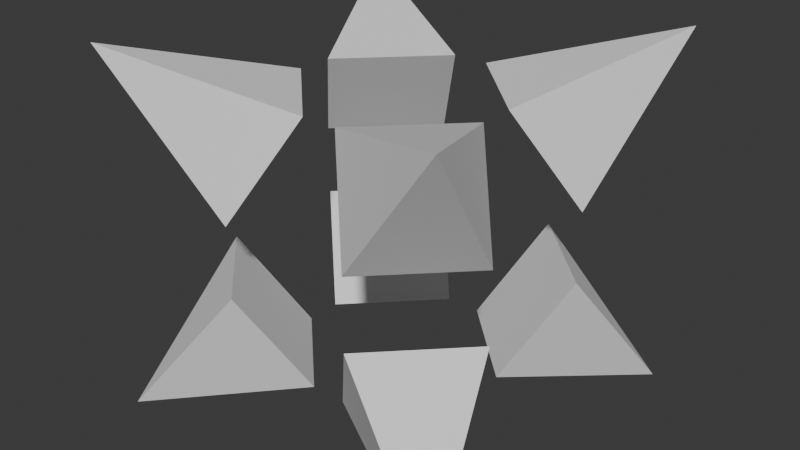 # Source: blend.blend  (saved by Blender 4.2.66; exported with 4.5.12 LTS)
import bpy
from mathutils import Matrix  # noqa: F401  (used for matrix-valued properties, if any)

bpy.ops.wm.read_factory_settings(use_empty=True)
scene = bpy.context.scene
scene.name = 'Scene'

# ---- collections
col_collection = bpy.data.collections.new('Collection'); scene.collection.children.link(col_collection)
col_export = bpy.data.collections.new('Export'); scene.collection.children.link(col_export)

# ---- node groups
ng_x = bpy.data.node_groups.new('几何节点', 'GeometryNodeTree')
_s = ng_x.interface.new_socket(name='几何数据', in_out='OUTPUT', socket_type='NodeSocketGeometry')
_s = ng_x.interface.new_socket(name='几何数据', in_out='INPUT', socket_type='NodeSocketGeometry')
ng_x.is_modifier = True
_N = ng_x.nodes; _L = ng_x.links
n0 = _N.new('NodeGroupInput'); n0.name = '组输入'; n0.location = (174, 45)
n1 = _N.new('NodeGroupOutput'); n1.name = '组输出'; n1.location = (1128, 42)
n2 = _N.new('GeometryNodeInstanceOnPoints'); n2.name = '实例化于点上'; n2.location = (565, 56)
n3 = _N.new('GeometryNodeInputNormal'); n3.name = '法向'; n3.location = (198, -87)
n3.legacy_corner_normals = True
n4 = _N.new('FunctionNodeAlignEulerToVector'); n4.name = '对齐欧拉至矢量'; n4.location = (386, -110)
n4.axis = 'Z'
n5 = _N.new('GeometryNodeMeshCone'); n5.name = '锥形'; n5.location = (23, -19)
n5.inputs[0].default_value = 4
n6 = _N.new('GeometryNodeRealizeInstances'); n6.name = '实现实例'; n6.location = (942, 43)
n7 = _N.new('GeometryNodeGeometryToInstance'); n7.name = '几何到实例'; n7.location = (750, 22)
_L.new(n0.outputs[0], n2.inputs[0])
_L.new(n6.outputs[0], n1.inputs[0])
_L.new(n3.outputs[0], n4.inputs[2])
_L.new(n4.outputs[0], n2.inputs[5])
_L.new(n5.outputs[0], n2.inputs[2])
_L.new(n2.outputs[0], n7.inputs[0])
_L.new(n7.outputs[0], n6.inputs[0])
n1.is_active_output = True

# ---- world
world_world = bpy.data.worlds.new('World'); scene.world = world_world
world_world.use_nodes = True; world_world.node_tree.nodes.clear()
_N = world_world.node_tree.nodes; _L = world_world.node_tree.links
n0 = _N.new('ShaderNodeOutputWorld'); n0.name = 'World Output'; n0.location = (300, 300)
n1 = _N.new('ShaderNodeBackground'); n1.name = 'Background'; n1.location = (10, 300)
n1.inputs[0].default_value = (0.05088, 0.05088, 0.05088, 1.0)
_L.new(n1.outputs[0], n0.inputs[0])
n0.is_active_output = True
world_world.color = (0.05088, 0.05088, 0.05088)
world_world.sun_shadow_jitter_overblur = 0.0

# ---- meshes
me_x = bpy.data.meshes.new('立方体')
me_x.from_pydata([(-1.0, -1.0, -1.0), (-1.0, -1.0, 1.0), (-1.0, 1.0, -1.0), (-1.0, 1.0, 1.0), (1.0, -1.0, -1.0), (1.0, -1.0, 1.0), (1.0, 1.0, -1.0), (1.0, 1.0, 1.0)], [], [(0, 1, 3, 2), (2, 3, 7, 6), (6, 7, 5, 4), (4, 5, 1, 0), (2, 6, 4, 0), (7, 3, 1, 5)])
_uv = me_x.uv_layers.new(name='UV 贴图')
_uv.uv.foreach_set('vector', [0.375, 0.0, 0.625, 0.0, 0.625, 0.25, 0.375, 0.25, 0.375, 0.25, 0.625, 0.25, 0.625, 0.5, 0.375, 0.5, 0.375, 0.5, 0.625, 0.5, 0.625, 0.75, 0.375, 0.75, 0.375, 0.75, 0.625, 0.75, 0.625, 1.0, 0.375, 1.0, 0.125, 0.5, 0.375, 0.5, 0.375, 0.75, 0.125, 0.75, 0.625, 0.5, 0.875, 0.5, 0.875, 0.75, 0.625, 0.75])
me_x.update()

# ---- objects
ob_x = bpy.data.objects.new('立方体', me_x)

# ---- transforms, parenting, visibility, modifiers, constraints
ob_x.location = (0.0, 0.0, 0.0)
_m = ob_x.modifiers.new('几何节点', 'NODES')
_m.node_group = ng_x

# ---- collection membership
col_collection.objects.link(ob_x)

# ---- scene / render settings (as saved in the file)
scene.frame_start = 1; scene.frame_end = 250; scene.frame_set(1)
scene.render.engine = 'BLENDER_EEVEE_NEXT'
bpy.context.view_layer.update()

# ---- added for rendering (the .blend has no active camera and no usable light): camera, sun
cam_auto = bpy.data.cameras.new('AutoCamera')
cam_auto.lens = 50.0
cam_auto.sensor_width = 36.0
cam_auto.clip_end = 1000.0
ob_auto_camera = bpy.data.objects.new('AutoCamera', cam_auto)
scene.collection.objects.link(ob_auto_camera)
ob_auto_camera.location = (6.90597, -8.28717, 5.52478)
ob_auto_camera.rotation_euler = (1.09748, -7.21219e-08, 0.694738)
scene.camera = ob_auto_camera
light_auto_sun = bpy.data.lights.new('AutoSun', 'SUN')
light_auto_sun.energy = 3.0
light_auto_sun.angle = 0.0523599
ob_auto_sun = bpy.data.objects.new('AutoSun', light_auto_sun)
scene.collection.objects.link(ob_auto_sun)
ob_auto_sun.rotation_euler = (0.872665, 0.174533, 0.523599)
bpy.context.view_layer.update()
